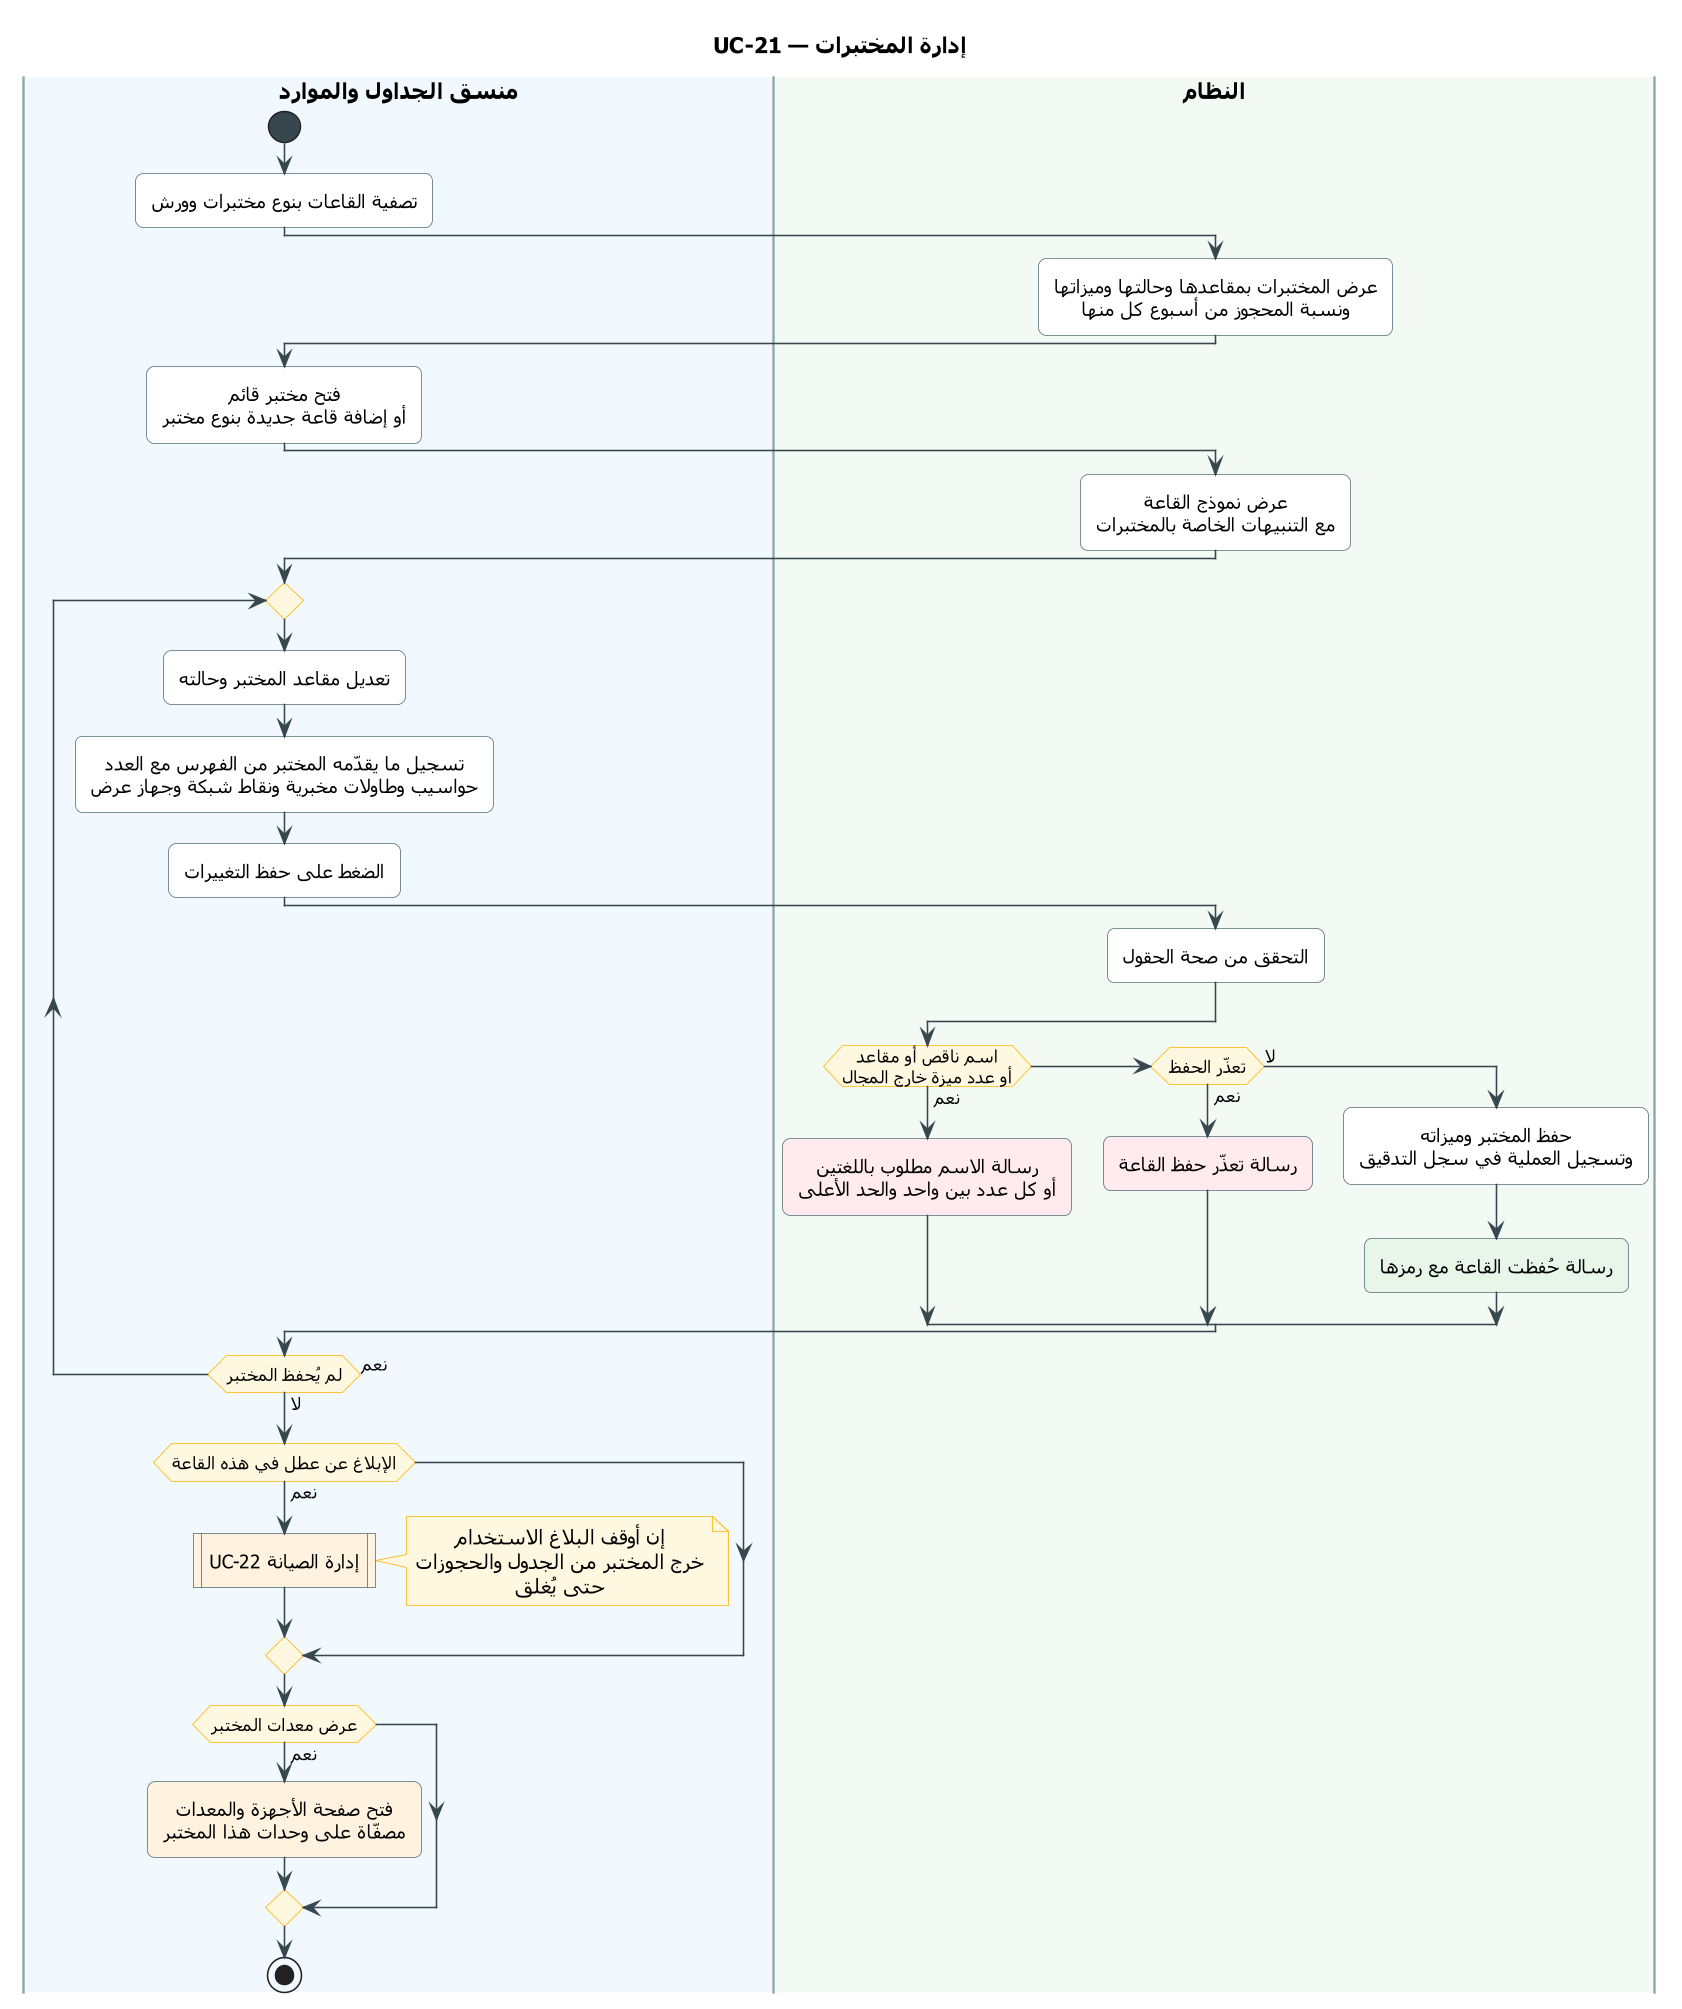

The diagram above was rendered by PlantUML. Its source (embedded in the PNG):
@startuml UC-21
skinparam dpi 150
' ===== النمط الموحّد (انسخه مع المخطط) =====
skinparam defaultFontName Tahoma
skinparam shadowing false
skinparam roundcorner 10
skinparam defaultTextAlignment center
skinparam ArrowColor #37474F
skinparam ActivityBackgroundColor #FFFFFF
skinparam ActivityBorderColor #546E7A
skinparam ActivityDiamondBackgroundColor #FFF8E1
skinparam ActivityDiamondBorderColor #FFB300
skinparam ActivityStartColor #37474F
skinparam ActivityEndColor #37474F
skinparam ActivityBarColor #37474F
skinparam NoteBackgroundColor #FFF8E1
skinparam NoteBorderColor #FFB300
skinparam SwimlaneBorderColor #90A4AE
skinparam SwimlaneTitleFontSize 14
skinparam SwimlaneTitleFontStyle bold
' ===== المخطط =====
title UC-21 — إدارة المختبرات

|#F1F8FE|منسق الجداول والموارد|
|#F3FAF3|النظام|
|منسق الجداول والموارد|
start
:تصفية القاعات بنوع مختبرات وورش;
|النظام|
:عرض المختبرات بمقاعدها وحالتها وميزاتها
ونسبة المحجوز من أسبوع كل منها;
|منسق الجداول والموارد|
:فتح مختبر قائم
أو إضافة قاعة جديدة بنوع مختبر;
|النظام|
:عرض نموذج القاعة
مع التنبيهات الخاصة بالمختبرات;
|منسق الجداول والموارد|
repeat
  :تعديل مقاعد المختبر وحالته;
  :تسجيل ما يقدّمه المختبر من الفهرس مع العدد
  حواسيب وطاولات مخبرية ونقاط شبكة وجهاز عرض;
  :الضغط على حفظ التغييرات;
  |النظام|
  :التحقق من صحة الحقول;
  if (اسم ناقص أو مقاعد\nأو عدد ميزة خارج المجال) then (نعم)
    #FFEBEE:رسالة الاسم مطلوب باللغتين
    أو كل عدد بين واحد والحد الأعلى;
  elseif (تعذّر الحفظ) then (نعم)
    #FFEBEE:رسالة تعذّر حفظ القاعة;
  else (لا)
    :حفظ المختبر وميزاته
    وتسجيل العملية في سجل التدقيق;
    #E8F5E9:رسالة حُفظت القاعة مع رمزها;
  endif
  |منسق الجداول والموارد|
repeat while (لم يُحفظ المختبر) is (نعم) not (لا)
if (الإبلاغ عن عطل في هذه القاعة) then (نعم)
  #FFF3E0:UC-22 إدارة الصيانة|
  note right
    إن أوقف البلاغ الاستخدام
    خرج المختبر من الجدول والحجوزات
    حتى يُغلق
  end note
endif
if (عرض معدات المختبر) then (نعم)
  #FFF3E0:فتح صفحة الأجهزة والمعدات
  مصفّاة على وحدات هذا المختبر;
endif
stop
@enduml